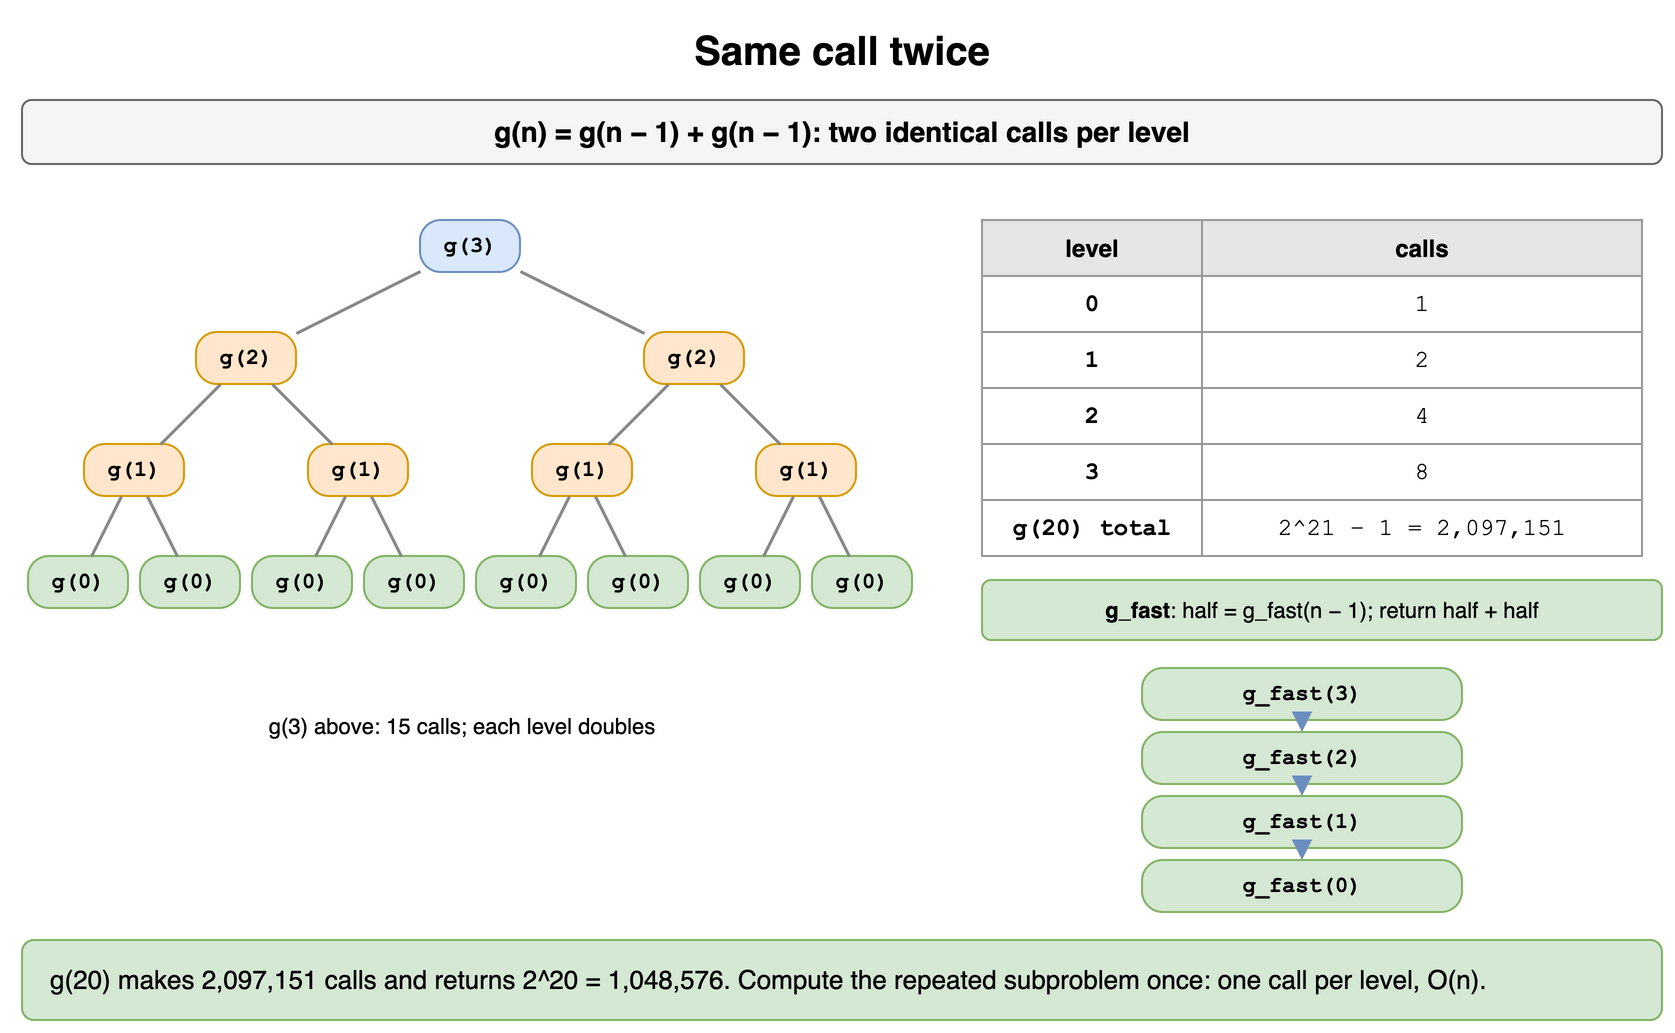

The diagram above was exported from draw.io. Its source (the exported page's mxGraphModel, read from the mxfile embedded in the PNG):
<mxGraphModel dx="900" dy="526" grid="1" gridSize="10" guides="1" tooltips="1" connect="1" arrows="1" fold="1" page="1" pageScale="1" pageWidth="900" pageHeight="526" math="0" shadow="0">
  <root>
    <mxCell id="0" />
    <mxCell id="1" parent="0" />
    <mxCell id="q41" value="Same call twice" style="text;html=1;align=center;verticalAlign=middle;whiteSpace=wrap;fontSize=20;fontStyle=1;" vertex="1" parent="1">
      <mxGeometry x="40" y="10" width="820" height="30" as="geometry" />
    </mxCell>
    <mxCell id="q42" value="g(n) = g(n − 1) + g(n − 1): two identical calls per level" style="rounded=1;whiteSpace=wrap;html=1;fillColor=#f5f5f5;strokeColor=#666666;fontStyle=1;fontSize=14;" vertex="1" parent="1">
      <mxGeometry x="40" y="50" width="820" height="32" as="geometry" />
    </mxCell>
    <mxCell id="q43" value="g(3)" style="rounded=1;arcSize=40;whiteSpace=wrap;html=1;fontFamily=Courier New;fontStyle=1;fontSize=11;fillColor=#dae8fc;strokeColor=#6c8ebf;" vertex="1" parent="1">
      <mxGeometry x="239.0" y="110" width="50" height="26" as="geometry" />
    </mxCell>
    <mxCell id="q44" value="g(2)" style="rounded=1;arcSize=40;whiteSpace=wrap;html=1;fontFamily=Courier New;fontStyle=1;fontSize=11;fillColor=#ffe6cc;strokeColor=#d79b00;" vertex="1" parent="1">
      <mxGeometry x="127.0" y="166" width="50" height="26" as="geometry" />
    </mxCell>
    <mxCell id="q45" value="g(1)" style="rounded=1;arcSize=40;whiteSpace=wrap;html=1;fontFamily=Courier New;fontStyle=1;fontSize=11;fillColor=#ffe6cc;strokeColor=#d79b00;" vertex="1" parent="1">
      <mxGeometry x="71.0" y="222" width="50" height="26" as="geometry" />
    </mxCell>
    <mxCell id="q46" value="g(0)" style="rounded=1;arcSize=40;whiteSpace=wrap;html=1;fontFamily=Courier New;fontStyle=1;fontSize=11;fillColor=#d5e8d4;strokeColor=#82b366;" vertex="1" parent="1">
      <mxGeometry x="43.0" y="278" width="50" height="26" as="geometry" />
    </mxCell>
    <mxCell id="q47" value="g(0)" style="rounded=1;arcSize=40;whiteSpace=wrap;html=1;fontFamily=Courier New;fontStyle=1;fontSize=11;fillColor=#d5e8d4;strokeColor=#82b366;" vertex="1" parent="1">
      <mxGeometry x="99.0" y="278" width="50" height="26" as="geometry" />
    </mxCell>
    <mxCell id="q48" value="g(1)" style="rounded=1;arcSize=40;whiteSpace=wrap;html=1;fontFamily=Courier New;fontStyle=1;fontSize=11;fillColor=#ffe6cc;strokeColor=#d79b00;" vertex="1" parent="1">
      <mxGeometry x="183.0" y="222" width="50" height="26" as="geometry" />
    </mxCell>
    <mxCell id="q49" value="g(0)" style="rounded=1;arcSize=40;whiteSpace=wrap;html=1;fontFamily=Courier New;fontStyle=1;fontSize=11;fillColor=#d5e8d4;strokeColor=#82b366;" vertex="1" parent="1">
      <mxGeometry x="155.0" y="278" width="50" height="26" as="geometry" />
    </mxCell>
    <mxCell id="q410" value="g(0)" style="rounded=1;arcSize=40;whiteSpace=wrap;html=1;fontFamily=Courier New;fontStyle=1;fontSize=11;fillColor=#d5e8d4;strokeColor=#82b366;" vertex="1" parent="1">
      <mxGeometry x="211.0" y="278" width="50" height="26" as="geometry" />
    </mxCell>
    <mxCell id="q411" value="g(2)" style="rounded=1;arcSize=40;whiteSpace=wrap;html=1;fontFamily=Courier New;fontStyle=1;fontSize=11;fillColor=#ffe6cc;strokeColor=#d79b00;" vertex="1" parent="1">
      <mxGeometry x="351.0" y="166" width="50" height="26" as="geometry" />
    </mxCell>
    <mxCell id="q412" value="g(1)" style="rounded=1;arcSize=40;whiteSpace=wrap;html=1;fontFamily=Courier New;fontStyle=1;fontSize=11;fillColor=#ffe6cc;strokeColor=#d79b00;" vertex="1" parent="1">
      <mxGeometry x="295.0" y="222" width="50" height="26" as="geometry" />
    </mxCell>
    <mxCell id="q413" value="g(0)" style="rounded=1;arcSize=40;whiteSpace=wrap;html=1;fontFamily=Courier New;fontStyle=1;fontSize=11;fillColor=#d5e8d4;strokeColor=#82b366;" vertex="1" parent="1">
      <mxGeometry x="267.0" y="278" width="50" height="26" as="geometry" />
    </mxCell>
    <mxCell id="q414" value="g(0)" style="rounded=1;arcSize=40;whiteSpace=wrap;html=1;fontFamily=Courier New;fontStyle=1;fontSize=11;fillColor=#d5e8d4;strokeColor=#82b366;" vertex="1" parent="1">
      <mxGeometry x="323.0" y="278" width="50" height="26" as="geometry" />
    </mxCell>
    <mxCell id="q415" value="g(1)" style="rounded=1;arcSize=40;whiteSpace=wrap;html=1;fontFamily=Courier New;fontStyle=1;fontSize=11;fillColor=#ffe6cc;strokeColor=#d79b00;" vertex="1" parent="1">
      <mxGeometry x="407.0" y="222" width="50" height="26" as="geometry" />
    </mxCell>
    <mxCell id="q416" value="g(0)" style="rounded=1;arcSize=40;whiteSpace=wrap;html=1;fontFamily=Courier New;fontStyle=1;fontSize=11;fillColor=#d5e8d4;strokeColor=#82b366;" vertex="1" parent="1">
      <mxGeometry x="379.0" y="278" width="50" height="26" as="geometry" />
    </mxCell>
    <mxCell id="q417" value="g(0)" style="rounded=1;arcSize=40;whiteSpace=wrap;html=1;fontFamily=Courier New;fontStyle=1;fontSize=11;fillColor=#d5e8d4;strokeColor=#82b366;" vertex="1" parent="1">
      <mxGeometry x="435.0" y="278" width="50" height="26" as="geometry" />
    </mxCell>
    <mxCell id="q418" value="" style="endArrow=none;html=1;strokeWidth=1.5;strokeColor=#888888;" edge="1" parent="1" source="q45" target="q46">
      <mxGeometry relative="1" as="geometry" />
    </mxCell>
    <mxCell id="q419" value="" style="endArrow=none;html=1;strokeWidth=1.5;strokeColor=#888888;" edge="1" parent="1" source="q45" target="q47">
      <mxGeometry relative="1" as="geometry" />
    </mxCell>
    <mxCell id="q420" value="" style="endArrow=none;html=1;strokeWidth=1.5;strokeColor=#888888;" edge="1" parent="1" source="q44" target="q45">
      <mxGeometry relative="1" as="geometry" />
    </mxCell>
    <mxCell id="q421" value="" style="endArrow=none;html=1;strokeWidth=1.5;strokeColor=#888888;" edge="1" parent="1" source="q48" target="q49">
      <mxGeometry relative="1" as="geometry" />
    </mxCell>
    <mxCell id="q422" value="" style="endArrow=none;html=1;strokeWidth=1.5;strokeColor=#888888;" edge="1" parent="1" source="q48" target="q410">
      <mxGeometry relative="1" as="geometry" />
    </mxCell>
    <mxCell id="q423" value="" style="endArrow=none;html=1;strokeWidth=1.5;strokeColor=#888888;" edge="1" parent="1" source="q44" target="q48">
      <mxGeometry relative="1" as="geometry" />
    </mxCell>
    <mxCell id="q424" value="" style="endArrow=none;html=1;strokeWidth=1.5;strokeColor=#888888;" edge="1" parent="1" source="q43" target="q44">
      <mxGeometry relative="1" as="geometry" />
    </mxCell>
    <mxCell id="q425" value="" style="endArrow=none;html=1;strokeWidth=1.5;strokeColor=#888888;" edge="1" parent="1" source="q412" target="q413">
      <mxGeometry relative="1" as="geometry" />
    </mxCell>
    <mxCell id="q426" value="" style="endArrow=none;html=1;strokeWidth=1.5;strokeColor=#888888;" edge="1" parent="1" source="q412" target="q414">
      <mxGeometry relative="1" as="geometry" />
    </mxCell>
    <mxCell id="q427" value="" style="endArrow=none;html=1;strokeWidth=1.5;strokeColor=#888888;" edge="1" parent="1" source="q411" target="q412">
      <mxGeometry relative="1" as="geometry" />
    </mxCell>
    <mxCell id="q428" value="" style="endArrow=none;html=1;strokeWidth=1.5;strokeColor=#888888;" edge="1" parent="1" source="q415" target="q416">
      <mxGeometry relative="1" as="geometry" />
    </mxCell>
    <mxCell id="q429" value="" style="endArrow=none;html=1;strokeWidth=1.5;strokeColor=#888888;" edge="1" parent="1" source="q415" target="q417">
      <mxGeometry relative="1" as="geometry" />
    </mxCell>
    <mxCell id="q430" value="" style="endArrow=none;html=1;strokeWidth=1.5;strokeColor=#888888;" edge="1" parent="1" source="q411" target="q415">
      <mxGeometry relative="1" as="geometry" />
    </mxCell>
    <mxCell id="q431" value="" style="endArrow=none;html=1;strokeWidth=1.5;strokeColor=#888888;" edge="1" parent="1" source="q43" target="q411">
      <mxGeometry relative="1" as="geometry" />
    </mxCell>
    <mxCell id="q432" value="level" style="whiteSpace=wrap;html=1;fillColor=#e6e6e6;strokeColor=#999999;fontStyle=1;fontSize=12;" vertex="1" parent="1">
      <mxGeometry x="520" y="110" width="110" height="28" as="geometry" />
    </mxCell>
    <mxCell id="q433" value="calls" style="whiteSpace=wrap;html=1;fillColor=#e6e6e6;strokeColor=#999999;fontStyle=1;fontSize=12;" vertex="1" parent="1">
      <mxGeometry x="630" y="110" width="220" height="28" as="geometry" />
    </mxCell>
    <mxCell id="q434" value="0" style="whiteSpace=wrap;html=1;strokeColor=#999999;fontSize=12;fillColor=#ffffff;fontFamily=Courier New;fontStyle=1;" vertex="1" parent="1">
      <mxGeometry x="520" y="138" width="110" height="28" as="geometry" />
    </mxCell>
    <mxCell id="q435" value="1" style="whiteSpace=wrap;html=1;strokeColor=#999999;fontSize=12;fillColor=#ffffff;fontFamily=Courier New;" vertex="1" parent="1">
      <mxGeometry x="630" y="138" width="220" height="28" as="geometry" />
    </mxCell>
    <mxCell id="q436" value="1" style="whiteSpace=wrap;html=1;strokeColor=#999999;fontSize=12;fillColor=#ffffff;fontFamily=Courier New;fontStyle=1;" vertex="1" parent="1">
      <mxGeometry x="520" y="166" width="110" height="28" as="geometry" />
    </mxCell>
    <mxCell id="q437" value="2" style="whiteSpace=wrap;html=1;strokeColor=#999999;fontSize=12;fillColor=#ffffff;fontFamily=Courier New;" vertex="1" parent="1">
      <mxGeometry x="630" y="166" width="220" height="28" as="geometry" />
    </mxCell>
    <mxCell id="q438" value="2" style="whiteSpace=wrap;html=1;strokeColor=#999999;fontSize=12;fillColor=#ffffff;fontFamily=Courier New;fontStyle=1;" vertex="1" parent="1">
      <mxGeometry x="520" y="194" width="110" height="28" as="geometry" />
    </mxCell>
    <mxCell id="q439" value="4" style="whiteSpace=wrap;html=1;strokeColor=#999999;fontSize=12;fillColor=#ffffff;fontFamily=Courier New;" vertex="1" parent="1">
      <mxGeometry x="630" y="194" width="220" height="28" as="geometry" />
    </mxCell>
    <mxCell id="q440" value="3" style="whiteSpace=wrap;html=1;strokeColor=#999999;fontSize=12;fillColor=#ffffff;fontFamily=Courier New;fontStyle=1;" vertex="1" parent="1">
      <mxGeometry x="520" y="222" width="110" height="28" as="geometry" />
    </mxCell>
    <mxCell id="q441" value="8" style="whiteSpace=wrap;html=1;strokeColor=#999999;fontSize=12;fillColor=#ffffff;fontFamily=Courier New;" vertex="1" parent="1">
      <mxGeometry x="630" y="222" width="220" height="28" as="geometry" />
    </mxCell>
    <mxCell id="q442" value="g(20) total" style="whiteSpace=wrap;html=1;strokeColor=#999999;fontSize=12;fillColor=#ffffff;fontFamily=Courier New;fontStyle=1;" vertex="1" parent="1">
      <mxGeometry x="520" y="250" width="110" height="28" as="geometry" />
    </mxCell>
    <mxCell id="q443" value="2^21 − 1 = 2,097,151" style="whiteSpace=wrap;html=1;strokeColor=#999999;fontSize=12;fillColor=#ffffff;fontFamily=Courier New;" vertex="1" parent="1">
      <mxGeometry x="630" y="250" width="220" height="28" as="geometry" />
    </mxCell>
    <mxCell id="q444" value="g(3) above: 15 calls; each level doubles" style="text;html=1;whiteSpace=wrap;fontSize=11;align=center;" vertex="1" parent="1">
      <mxGeometry x="40" y="350" width="440" height="18" as="geometry" />
    </mxCell>
    <mxCell id="q445" value="&lt;b&gt;g_fast&lt;/b&gt;: half = g_fast(n − 1); return half + half" style="rounded=1;whiteSpace=wrap;html=1;fillColor=#d5e8d4;strokeColor=#82b366;fontSize=11;" vertex="1" parent="1">
      <mxGeometry x="520" y="290" width="340" height="30" as="geometry" />
    </mxCell>
    <mxCell id="q446" value="g_fast(3)" style="rounded=1;arcSize=40;whiteSpace=wrap;html=1;fontFamily=Courier New;fontStyle=1;fontSize=11;fillColor=#d5e8d4;strokeColor=#82b366;" vertex="1" parent="1">
      <mxGeometry x="600" y="334" width="160" height="26" as="geometry" />
    </mxCell>
    <mxCell id="q447" value="g_fast(2)" style="rounded=1;arcSize=40;whiteSpace=wrap;html=1;fontFamily=Courier New;fontStyle=1;fontSize=11;fillColor=#d5e8d4;strokeColor=#82b366;" vertex="1" parent="1">
      <mxGeometry x="600" y="366" width="160" height="26" as="geometry" />
    </mxCell>
    <mxCell id="q448" value="g_fast(1)" style="rounded=1;arcSize=40;whiteSpace=wrap;html=1;fontFamily=Courier New;fontStyle=1;fontSize=11;fillColor=#d5e8d4;strokeColor=#82b366;" vertex="1" parent="1">
      <mxGeometry x="600" y="398" width="160" height="26" as="geometry" />
    </mxCell>
    <mxCell id="q449" value="g_fast(0)" style="rounded=1;arcSize=40;whiteSpace=wrap;html=1;fontFamily=Courier New;fontStyle=1;fontSize=11;fillColor=#d5e8d4;strokeColor=#82b366;" vertex="1" parent="1">
      <mxGeometry x="600" y="430" width="160" height="26" as="geometry" />
    </mxCell>
    <mxCell id="q450" value="" style="endArrow=block;endSize=5;html=1;strokeWidth=2;strokeColor=#6c8ebf;" edge="1" parent="1" source="q446" target="q447">
      <mxGeometry relative="1" as="geometry" />
    </mxCell>
    <mxCell id="q451" value="" style="endArrow=block;endSize=5;html=1;strokeWidth=2;strokeColor=#6c8ebf;" edge="1" parent="1" source="q447" target="q448">
      <mxGeometry relative="1" as="geometry" />
    </mxCell>
    <mxCell id="q452" value="" style="endArrow=block;endSize=5;html=1;strokeWidth=2;strokeColor=#6c8ebf;" edge="1" parent="1" source="q448" target="q449">
      <mxGeometry relative="1" as="geometry" />
    </mxCell>
    <mxCell id="q453" value="g(20) makes 2,097,151 calls and returns 2^20 = 1,048,576. Compute the repeated subproblem once: one call per level, O(n)." style="rounded=1;whiteSpace=wrap;html=1;fillColor=#d5e8d4;strokeColor=#82b366;fontSize=13;align=left;spacingLeft=12;" vertex="1" parent="1">
      <mxGeometry x="40" y="470" width="820" height="40" as="geometry" />
    </mxCell>
  </root>
</mxGraphModel>